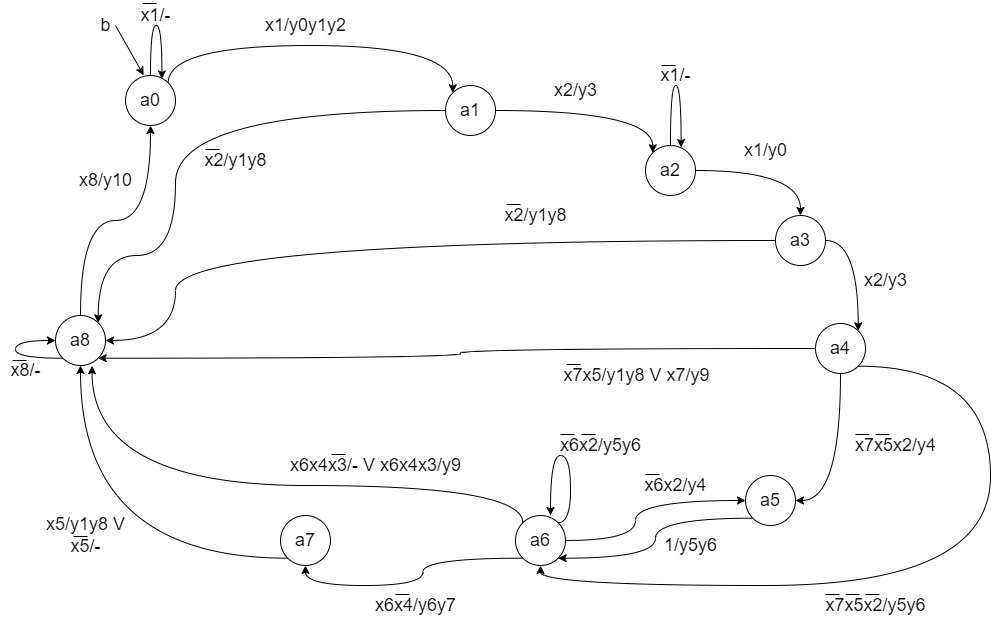

The diagram above was exported from draw.io. Its source (the exported page's mxGraphModel, read from the mxfile embedded in the PNG):
<mxGraphModel dx="1156" dy="1236" grid="1" gridSize="10" guides="1" tooltips="1" connect="1" arrows="1" fold="1" page="1" pageScale="1" pageWidth="1169" pageHeight="827" math="0" shadow="0">
  <root>
    <mxCell id="0" />
    <mxCell id="1" parent="0" />
    <mxCell id="2" style="edgeStyle=orthogonalEdgeStyle;rounded=0;orthogonalLoop=1;jettySize=auto;html=1;exitX=1;exitY=0;exitDx=0;exitDy=0;entryX=0;entryY=0;entryDx=0;entryDy=0;fontSize=18;curved=1;" edge="1" source="3" target="6" parent="1">
      <mxGeometry relative="1" as="geometry">
        <Array as="points">
          <mxPoint x="2568" y="150" />
          <mxPoint x="2852" y="150" />
        </Array>
      </mxGeometry>
    </mxCell>
    <mxCell id="3" value="&lt;font style=&quot;font-size: 18px;&quot;&gt;a0&lt;/font&gt;" style="ellipse;whiteSpace=wrap;html=1;aspect=fixed;" vertex="1" parent="1">
      <mxGeometry x="2525" y="180" width="50" height="50" as="geometry" />
    </mxCell>
    <mxCell id="4" style="edgeStyle=orthogonalEdgeStyle;curved=1;rounded=0;orthogonalLoop=1;jettySize=auto;html=1;exitX=1;exitY=0.5;exitDx=0;exitDy=0;entryX=0;entryY=0;entryDx=0;entryDy=0;fontSize=18;" edge="1" source="6" target="9" parent="1">
      <mxGeometry relative="1" as="geometry" />
    </mxCell>
    <mxCell id="5" style="edgeStyle=orthogonalEdgeStyle;curved=1;rounded=0;orthogonalLoop=1;jettySize=auto;html=1;exitX=0;exitY=0.5;exitDx=0;exitDy=0;entryX=1;entryY=0;entryDx=0;entryDy=0;fontSize=18;" edge="1" source="6" target="32" parent="1">
      <mxGeometry relative="1" as="geometry">
        <Array as="points">
          <mxPoint x="2575" y="215" />
          <mxPoint x="2575" y="360" />
          <mxPoint x="2498" y="360" />
        </Array>
      </mxGeometry>
    </mxCell>
    <mxCell id="6" value="&lt;font style=&quot;font-size: 18px;&quot;&gt;a1&lt;/font&gt;" style="ellipse;whiteSpace=wrap;html=1;aspect=fixed;" vertex="1" parent="1">
      <mxGeometry x="2845" y="190" width="50" height="50" as="geometry" />
    </mxCell>
    <mxCell id="7" value="x1/y0y1y2" style="text;html=1;align=center;verticalAlign=middle;resizable=0;points=[];autosize=1;strokeColor=none;fillColor=none;fontSize=18;" vertex="1" parent="1">
      <mxGeometry x="2655" y="115" width="100" height="30" as="geometry" />
    </mxCell>
    <mxCell id="8" style="edgeStyle=orthogonalEdgeStyle;curved=1;rounded=0;orthogonalLoop=1;jettySize=auto;html=1;exitX=1;exitY=0.5;exitDx=0;exitDy=0;entryX=0.5;entryY=0;entryDx=0;entryDy=0;fontSize=18;" edge="1" source="9" target="13" parent="1">
      <mxGeometry relative="1" as="geometry" />
    </mxCell>
    <mxCell id="9" value="&lt;font style=&quot;font-size: 18px;&quot;&gt;a2&lt;/font&gt;" style="ellipse;whiteSpace=wrap;html=1;aspect=fixed;" vertex="1" parent="1">
      <mxGeometry x="3045" y="250" width="50" height="50" as="geometry" />
    </mxCell>
    <mxCell id="10" value="x2/y3" style="text;html=1;align=center;verticalAlign=middle;resizable=0;points=[];autosize=1;strokeColor=none;fillColor=none;fontSize=18;" vertex="1" parent="1">
      <mxGeometry x="2945" y="180" width="60" height="30" as="geometry" />
    </mxCell>
    <mxCell id="11" style="edgeStyle=orthogonalEdgeStyle;curved=1;rounded=0;orthogonalLoop=1;jettySize=auto;html=1;exitX=1;exitY=0.5;exitDx=0;exitDy=0;entryX=1;entryY=0;entryDx=0;entryDy=0;fontSize=18;" edge="1" source="13" target="18" parent="1">
      <mxGeometry relative="1" as="geometry" />
    </mxCell>
    <mxCell id="12" style="edgeStyle=orthogonalEdgeStyle;curved=1;rounded=0;orthogonalLoop=1;jettySize=auto;html=1;exitX=0;exitY=0.5;exitDx=0;exitDy=0;entryX=1;entryY=0.5;entryDx=0;entryDy=0;fontSize=18;" edge="1" source="13" target="32" parent="1">
      <mxGeometry relative="1" as="geometry">
        <Array as="points">
          <mxPoint x="2575" y="345" />
          <mxPoint x="2575" y="445" />
        </Array>
      </mxGeometry>
    </mxCell>
    <mxCell id="13" value="&lt;font style=&quot;font-size: 18px;&quot;&gt;a3&lt;/font&gt;" style="ellipse;whiteSpace=wrap;html=1;aspect=fixed;" vertex="1" parent="1">
      <mxGeometry x="3175" y="320" width="50" height="50" as="geometry" />
    </mxCell>
    <mxCell id="14" value="x1/y0" style="text;html=1;align=center;verticalAlign=middle;resizable=0;points=[];autosize=1;strokeColor=none;fillColor=none;fontSize=18;" vertex="1" parent="1">
      <mxGeometry x="3135" y="240" width="60" height="30" as="geometry" />
    </mxCell>
    <mxCell id="15" style="edgeStyle=orthogonalEdgeStyle;curved=1;rounded=0;orthogonalLoop=1;jettySize=auto;html=1;exitX=0.5;exitY=1;exitDx=0;exitDy=0;entryX=1;entryY=0.5;entryDx=0;entryDy=0;fontSize=18;" edge="1" source="18" target="21" parent="1">
      <mxGeometry relative="1" as="geometry" />
    </mxCell>
    <mxCell id="16" style="edgeStyle=orthogonalEdgeStyle;curved=1;rounded=0;orthogonalLoop=1;jettySize=auto;html=1;exitX=0;exitY=0.5;exitDx=0;exitDy=0;entryX=1;entryY=1;entryDx=0;entryDy=0;fontSize=18;" edge="1" source="18" target="32" parent="1">
      <mxGeometry relative="1" as="geometry" />
    </mxCell>
    <mxCell id="17" style="edgeStyle=orthogonalEdgeStyle;curved=1;rounded=0;orthogonalLoop=1;jettySize=auto;html=1;exitX=1;exitY=1;exitDx=0;exitDy=0;entryX=0.5;entryY=1;entryDx=0;entryDy=0;fontSize=18;" edge="1" source="18" target="26" parent="1">
      <mxGeometry relative="1" as="geometry">
        <Array as="points">
          <mxPoint x="3390" y="471" />
          <mxPoint x="3390" y="690" />
          <mxPoint x="2940" y="690" />
        </Array>
      </mxGeometry>
    </mxCell>
    <mxCell id="18" value="&lt;font style=&quot;font-size: 18px;&quot;&gt;a4&lt;/font&gt;" style="ellipse;whiteSpace=wrap;html=1;aspect=fixed;" vertex="1" parent="1">
      <mxGeometry x="3215" y="428" width="50" height="50" as="geometry" />
    </mxCell>
    <mxCell id="19" value="x2/y3" style="text;html=1;align=center;verticalAlign=middle;resizable=0;points=[];autosize=1;strokeColor=none;fillColor=none;fontSize=18;" vertex="1" parent="1">
      <mxGeometry x="3255" y="370" width="60" height="30" as="geometry" />
    </mxCell>
    <mxCell id="20" style="edgeStyle=orthogonalEdgeStyle;curved=1;rounded=0;orthogonalLoop=1;jettySize=auto;html=1;exitX=0;exitY=1;exitDx=0;exitDy=0;entryX=1;entryY=1;entryDx=0;entryDy=0;fontSize=18;" edge="1" source="21" target="26" parent="1">
      <mxGeometry relative="1" as="geometry" />
    </mxCell>
    <mxCell id="21" value="&lt;font style=&quot;font-size: 18px;&quot;&gt;a5&lt;/font&gt;" style="ellipse;whiteSpace=wrap;html=1;aspect=fixed;" vertex="1" parent="1">
      <mxGeometry x="3145" y="580" width="50" height="50" as="geometry" />
    </mxCell>
    <mxCell id="22" value="x7x5x2/y4" style="text;html=1;align=center;verticalAlign=middle;resizable=0;points=[];autosize=1;strokeColor=none;fillColor=none;fontSize=18;" vertex="1" parent="1">
      <mxGeometry x="3245" y="535" width="100" height="30" as="geometry" />
    </mxCell>
    <mxCell id="23" style="edgeStyle=orthogonalEdgeStyle;curved=1;rounded=0;orthogonalLoop=1;jettySize=auto;html=1;exitX=0;exitY=1;exitDx=0;exitDy=0;entryX=0.5;entryY=1;entryDx=0;entryDy=0;fontSize=18;" edge="1" source="26" target="29" parent="1">
      <mxGeometry relative="1" as="geometry" />
    </mxCell>
    <mxCell id="24" style="edgeStyle=orthogonalEdgeStyle;curved=1;rounded=0;orthogonalLoop=1;jettySize=auto;html=1;exitX=1;exitY=0.5;exitDx=0;exitDy=0;fontSize=18;" edge="1" source="26" target="21" parent="1">
      <mxGeometry relative="1" as="geometry">
        <Array as="points">
          <mxPoint x="3035" y="645" />
          <mxPoint x="3035" y="605" />
        </Array>
      </mxGeometry>
    </mxCell>
    <mxCell id="25" style="edgeStyle=orthogonalEdgeStyle;curved=1;rounded=0;orthogonalLoop=1;jettySize=auto;html=1;exitX=0;exitY=0;exitDx=0;exitDy=0;entryX=0.731;entryY=1.007;entryDx=0;entryDy=0;entryPerimeter=0;fontSize=18;" edge="1" source="26" target="32" parent="1">
      <mxGeometry relative="1" as="geometry">
        <Array as="points">
          <mxPoint x="2922" y="590" />
          <mxPoint x="2492" y="590" />
        </Array>
      </mxGeometry>
    </mxCell>
    <mxCell id="26" value="&lt;font style=&quot;font-size: 18px;&quot;&gt;a6&lt;/font&gt;" style="ellipse;whiteSpace=wrap;html=1;aspect=fixed;" vertex="1" parent="1">
      <mxGeometry x="2915" y="620" width="50" height="50" as="geometry" />
    </mxCell>
    <mxCell id="27" value="1/y5y6" style="text;html=1;align=center;verticalAlign=middle;resizable=0;points=[];autosize=1;strokeColor=none;fillColor=none;fontSize=18;" vertex="1" parent="1">
      <mxGeometry x="3055" y="635" width="70" height="30" as="geometry" />
    </mxCell>
    <mxCell id="28" style="edgeStyle=orthogonalEdgeStyle;curved=1;rounded=0;orthogonalLoop=1;jettySize=auto;html=1;exitX=0;exitY=1;exitDx=0;exitDy=0;entryX=0.5;entryY=1;entryDx=0;entryDy=0;fontSize=18;" edge="1" source="29" target="32" parent="1">
      <mxGeometry relative="1" as="geometry" />
    </mxCell>
    <mxCell id="29" value="&lt;font style=&quot;font-size: 18px;&quot;&gt;a7&lt;/font&gt;" style="ellipse;whiteSpace=wrap;html=1;aspect=fixed;" vertex="1" parent="1">
      <mxGeometry x="2680" y="620" width="50" height="50" as="geometry" />
    </mxCell>
    <mxCell id="30" value="x6x4/y6y7" style="text;html=1;align=center;verticalAlign=middle;resizable=0;points=[];autosize=1;strokeColor=none;fillColor=none;fontSize=18;" vertex="1" parent="1">
      <mxGeometry x="2765" y="695" width="100" height="30" as="geometry" />
    </mxCell>
    <mxCell id="31" style="edgeStyle=orthogonalEdgeStyle;curved=1;rounded=0;orthogonalLoop=1;jettySize=auto;html=1;exitX=0.5;exitY=0;exitDx=0;exitDy=0;entryX=0.5;entryY=1;entryDx=0;entryDy=0;fontSize=18;" edge="1" source="32" target="3" parent="1">
      <mxGeometry relative="1" as="geometry" />
    </mxCell>
    <mxCell id="32" value="&lt;font style=&quot;font-size: 18px;&quot;&gt;a8&lt;/font&gt;" style="ellipse;whiteSpace=wrap;html=1;aspect=fixed;" vertex="1" parent="1">
      <mxGeometry x="2455" y="420" width="50" height="50" as="geometry" />
    </mxCell>
    <mxCell id="33" value="x5/y1y8 V&lt;br&gt;x5/-" style="text;html=1;align=center;verticalAlign=middle;resizable=0;points=[];autosize=1;strokeColor=none;fillColor=none;fontSize=18;" vertex="1" parent="1">
      <mxGeometry x="2440" y="615" width="90" height="50" as="geometry" />
    </mxCell>
    <mxCell id="34" value="x8/y10" style="text;html=1;align=center;verticalAlign=middle;resizable=0;points=[];autosize=1;strokeColor=none;fillColor=none;fontSize=18;" vertex="1" parent="1">
      <mxGeometry x="2470" y="270" width="70" height="30" as="geometry" />
    </mxCell>
    <mxCell id="35" style="edgeStyle=orthogonalEdgeStyle;curved=1;rounded=0;orthogonalLoop=1;jettySize=auto;html=1;exitX=0.5;exitY=0;exitDx=0;exitDy=0;entryX=0.728;entryY=0.069;entryDx=0;entryDy=0;entryPerimeter=0;fontSize=18;" edge="1" source="3" target="3" parent="1">
      <mxGeometry relative="1" as="geometry">
        <Array as="points">
          <mxPoint x="2550" y="130" />
          <mxPoint x="2561" y="130" />
        </Array>
      </mxGeometry>
    </mxCell>
    <mxCell id="36" value="x1/-" style="text;html=1;align=center;verticalAlign=middle;resizable=0;points=[];autosize=1;strokeColor=none;fillColor=none;fontSize=18;" vertex="1" parent="1">
      <mxGeometry x="2530" y="105" width="50" height="30" as="geometry" />
    </mxCell>
    <mxCell id="37" value="" style="endArrow=classic;html=1;rounded=0;fontSize=18;curved=1;entryX=0.364;entryY=-0.004;entryDx=0;entryDy=0;entryPerimeter=0;" edge="1" target="3" parent="1">
      <mxGeometry width="50" height="50" relative="1" as="geometry">
        <mxPoint x="2515" y="130" as="sourcePoint" />
        <mxPoint x="2525" y="140" as="targetPoint" />
      </mxGeometry>
    </mxCell>
    <mxCell id="38" value="b" style="text;html=1;align=center;verticalAlign=middle;resizable=0;points=[];autosize=1;strokeColor=none;fillColor=none;fontSize=18;" vertex="1" parent="1">
      <mxGeometry x="2490" y="115" width="30" height="30" as="geometry" />
    </mxCell>
    <mxCell id="39" value="x2/y1y8" style="text;html=1;align=center;verticalAlign=middle;resizable=0;points=[];autosize=1;strokeColor=none;fillColor=none;fontSize=18;" vertex="1" parent="1">
      <mxGeometry x="2595" y="250" width="80" height="30" as="geometry" />
    </mxCell>
    <mxCell id="40" style="edgeStyle=orthogonalEdgeStyle;curved=1;rounded=0;orthogonalLoop=1;jettySize=auto;html=1;exitX=0.5;exitY=0;exitDx=0;exitDy=0;entryX=0.712;entryY=0.04;entryDx=0;entryDy=0;entryPerimeter=0;fontSize=18;" edge="1" source="9" target="9" parent="1">
      <mxGeometry relative="1" as="geometry">
        <Array as="points">
          <mxPoint x="3070" y="190" />
          <mxPoint x="3081" y="190" />
        </Array>
      </mxGeometry>
    </mxCell>
    <mxCell id="41" value="x1/-" style="text;html=1;align=center;verticalAlign=middle;resizable=0;points=[];autosize=1;strokeColor=none;fillColor=none;fontSize=18;" vertex="1" parent="1">
      <mxGeometry x="3050" y="165" width="50" height="30" as="geometry" />
    </mxCell>
    <mxCell id="42" value="x2/y1y8" style="text;html=1;align=center;verticalAlign=middle;resizable=0;points=[];autosize=1;strokeColor=none;fillColor=none;fontSize=18;" vertex="1" parent="1">
      <mxGeometry x="2895" y="305" width="80" height="30" as="geometry" />
    </mxCell>
    <mxCell id="43" value="x7x5/y1y8 V x7/y9" style="text;html=1;align=center;verticalAlign=middle;resizable=0;points=[];autosize=1;strokeColor=none;fillColor=none;fontSize=18;" vertex="1" parent="1">
      <mxGeometry x="2956" y="465" width="160" height="30" as="geometry" />
    </mxCell>
    <mxCell id="44" value="x6x2/y4" style="text;html=1;align=center;verticalAlign=middle;resizable=0;points=[];autosize=1;strokeColor=none;fillColor=none;fontSize=18;" vertex="1" parent="1">
      <mxGeometry x="3035" y="575" width="80" height="30" as="geometry" />
    </mxCell>
    <mxCell id="45" value="x6x4x3/- V x6x4x3/y9" style="text;html=1;align=center;verticalAlign=middle;resizable=0;points=[];autosize=1;strokeColor=none;fillColor=none;fontSize=18;" vertex="1" parent="1">
      <mxGeometry x="2680" y="555" width="190" height="30" as="geometry" />
    </mxCell>
    <mxCell id="46" style="edgeStyle=orthogonalEdgeStyle;curved=1;rounded=0;orthogonalLoop=1;jettySize=auto;html=1;exitX=0;exitY=1;exitDx=0;exitDy=0;entryX=0;entryY=0.5;entryDx=0;entryDy=0;fontSize=18;" edge="1" source="32" target="32" parent="1">
      <mxGeometry relative="1" as="geometry">
        <Array as="points">
          <mxPoint x="2415" y="463" />
          <mxPoint x="2415" y="445" />
        </Array>
      </mxGeometry>
    </mxCell>
    <mxCell id="47" value="x8/-" style="text;html=1;align=center;verticalAlign=middle;resizable=0;points=[];autosize=1;strokeColor=none;fillColor=none;fontSize=18;" vertex="1" parent="1">
      <mxGeometry x="2400" y="460" width="50" height="30" as="geometry" />
    </mxCell>
    <mxCell id="48" value="x7x5x2/y5y6" style="text;html=1;align=center;verticalAlign=middle;resizable=0;points=[];autosize=1;strokeColor=none;fillColor=none;fontSize=18;" vertex="1" parent="1">
      <mxGeometry x="3215" y="695" width="120" height="30" as="geometry" />
    </mxCell>
    <mxCell id="49" style="edgeStyle=orthogonalEdgeStyle;curved=1;rounded=0;orthogonalLoop=1;jettySize=auto;html=1;exitX=1;exitY=0;exitDx=0;exitDy=0;entryX=0.7;entryY=0;entryDx=0;entryDy=0;entryPerimeter=0;fontSize=18;" edge="1" source="26" target="26" parent="1">
      <mxGeometry relative="1" as="geometry">
        <Array as="points">
          <mxPoint x="2970" y="627" />
          <mxPoint x="2970" y="560" />
          <mxPoint x="2950" y="560" />
        </Array>
      </mxGeometry>
    </mxCell>
    <mxCell id="50" value="x6x2/y5y6" style="text;html=1;align=center;verticalAlign=middle;resizable=0;points=[];autosize=1;strokeColor=none;fillColor=none;fontSize=18;" vertex="1" parent="1">
      <mxGeometry x="2950" y="535" width="100" height="30" as="geometry" />
    </mxCell>
    <mxCell id="51" value="" style="endArrow=none;html=1;rounded=0;" edge="1" parent="1">
      <mxGeometry width="50" height="50" relative="1" as="geometry">
        <mxPoint x="2555.9999999999995" y="108" as="sourcePoint" />
        <mxPoint x="2542" y="108" as="targetPoint" />
      </mxGeometry>
    </mxCell>
    <mxCell id="52" value="" style="endArrow=none;html=1;rounded=0;" edge="1" parent="1">
      <mxGeometry width="50" height="50" relative="1" as="geometry">
        <mxPoint x="2619.0000000000005" y="254" as="sourcePoint" />
        <mxPoint x="2605" y="254" as="targetPoint" />
      </mxGeometry>
    </mxCell>
    <mxCell id="53" value="" style="endArrow=none;html=1;rounded=0;" edge="1" parent="1">
      <mxGeometry width="50" height="50" relative="1" as="geometry">
        <mxPoint x="2425.9999999999995" y="464.9999999999998" as="sourcePoint" />
        <mxPoint x="2412" y="464.9999999999998" as="targetPoint" />
      </mxGeometry>
    </mxCell>
    <mxCell id="54" value="" style="endArrow=none;html=1;rounded=0;" edge="1" parent="1">
      <mxGeometry width="50" height="50" relative="1" as="geometry">
        <mxPoint x="2487" y="641" as="sourcePoint" />
        <mxPoint x="2473" y="641" as="targetPoint" />
      </mxGeometry>
    </mxCell>
    <mxCell id="55" value="" style="endArrow=none;html=1;rounded=0;" edge="1" parent="1">
      <mxGeometry width="50" height="50" relative="1" as="geometry">
        <mxPoint x="2745" y="559.0000000000002" as="sourcePoint" />
        <mxPoint x="2730.9999999999995" y="559.0000000000002" as="targetPoint" />
      </mxGeometry>
    </mxCell>
    <mxCell id="56" value="" style="endArrow=none;html=1;rounded=0;" edge="1" parent="1">
      <mxGeometry width="50" height="50" relative="1" as="geometry">
        <mxPoint x="2809.0000000000005" y="699.0000000000002" as="sourcePoint" />
        <mxPoint x="2795" y="699.0000000000002" as="targetPoint" />
      </mxGeometry>
    </mxCell>
    <mxCell id="57" value="" style="endArrow=none;html=1;rounded=0;" edge="1" parent="1">
      <mxGeometry width="50" height="50" relative="1" as="geometry">
        <mxPoint x="2920" y="309" as="sourcePoint" />
        <mxPoint x="2905.9999999999995" y="309" as="targetPoint" />
      </mxGeometry>
    </mxCell>
    <mxCell id="58" value="" style="endArrow=none;html=1;rounded=0;" edge="1" parent="1">
      <mxGeometry width="50" height="50" relative="1" as="geometry">
        <mxPoint x="3075" y="170" as="sourcePoint" />
        <mxPoint x="3061" y="170" as="targetPoint" />
      </mxGeometry>
    </mxCell>
    <mxCell id="59" value="" style="endArrow=none;html=1;rounded=0;" edge="1" parent="1">
      <mxGeometry width="50" height="50" relative="1" as="geometry">
        <mxPoint x="2980" y="469" as="sourcePoint" />
        <mxPoint x="2966" y="469" as="targetPoint" />
      </mxGeometry>
    </mxCell>
    <mxCell id="60" value="" style="endArrow=none;html=1;rounded=0;" edge="1" parent="1">
      <mxGeometry width="50" height="50" relative="1" as="geometry">
        <mxPoint x="2974" y="539" as="sourcePoint" />
        <mxPoint x="2960" y="539" as="targetPoint" />
      </mxGeometry>
    </mxCell>
    <mxCell id="61" value="" style="endArrow=none;html=1;rounded=0;" edge="1" parent="1">
      <mxGeometry width="50" height="50" relative="1" as="geometry">
        <mxPoint x="2995" y="539" as="sourcePoint" />
        <mxPoint x="2981" y="539" as="targetPoint" />
      </mxGeometry>
    </mxCell>
    <mxCell id="62" value="" style="endArrow=none;html=1;rounded=0;" edge="1" parent="1">
      <mxGeometry width="50" height="50" relative="1" as="geometry">
        <mxPoint x="3059" y="579.0000000000002" as="sourcePoint" />
        <mxPoint x="3045" y="579.0000000000002" as="targetPoint" />
      </mxGeometry>
    </mxCell>
    <mxCell id="63" value="" style="endArrow=none;html=1;rounded=0;" edge="1" parent="1">
      <mxGeometry width="50" height="50" relative="1" as="geometry">
        <mxPoint x="3239" y="699.0000000000002" as="sourcePoint" />
        <mxPoint x="3225" y="699.0000000000002" as="targetPoint" />
      </mxGeometry>
    </mxCell>
    <mxCell id="64" value="" style="endArrow=none;html=1;rounded=0;" edge="1" parent="1">
      <mxGeometry width="50" height="50" relative="1" as="geometry">
        <mxPoint x="3259" y="699.0000000000002" as="sourcePoint" />
        <mxPoint x="3245" y="699.0000000000002" as="targetPoint" />
      </mxGeometry>
    </mxCell>
    <mxCell id="65" value="" style="endArrow=none;html=1;rounded=0;" edge="1" parent="1">
      <mxGeometry width="50" height="50" relative="1" as="geometry">
        <mxPoint x="3279" y="699.0000000000002" as="sourcePoint" />
        <mxPoint x="3265" y="699.0000000000002" as="targetPoint" />
      </mxGeometry>
    </mxCell>
    <mxCell id="66" value="" style="endArrow=none;html=1;rounded=0;" edge="1" parent="1">
      <mxGeometry width="50" height="50" relative="1" as="geometry">
        <mxPoint x="3269" y="539" as="sourcePoint" />
        <mxPoint x="3255" y="539" as="targetPoint" />
      </mxGeometry>
    </mxCell>
    <mxCell id="67" value="" style="endArrow=none;html=1;rounded=0;" edge="1" parent="1">
      <mxGeometry width="50" height="50" relative="1" as="geometry">
        <mxPoint x="3289" y="539" as="sourcePoint" />
        <mxPoint x="3275" y="539" as="targetPoint" />
      </mxGeometry>
    </mxCell>
  </root>
</mxGraphModel>